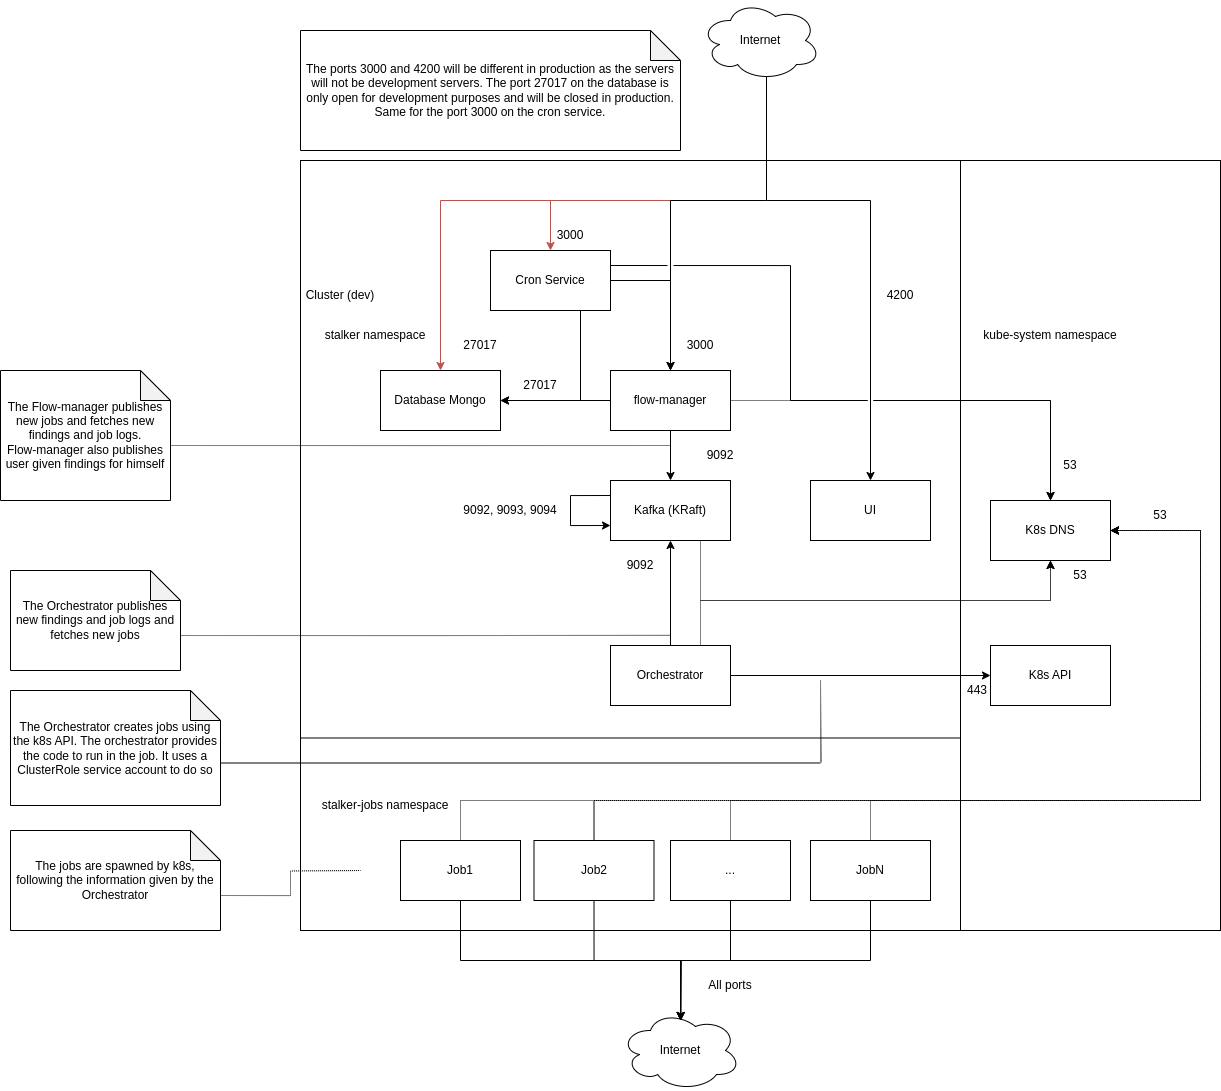

The diagram above was exported from draw.io. Its source (the exported page's mxGraphModel, read from the mxfile embedded in the PNG):
<mxGraphModel dx="2514" dy="2094" grid="1" gridSize="10" guides="1" tooltips="1" connect="1" arrows="1" fold="1" page="1" pageScale="1" pageWidth="827" pageHeight="1169" math="0" shadow="0">
  <root>
    <mxCell id="0" />
    <mxCell id="1" parent="0" />
    <mxCell id="8CN0HJ1yQs-gCxdUufj0-10" value="" style="rounded=0;whiteSpace=wrap;html=1;" parent="1" vertex="1">
      <mxGeometry x="780" y="40" width="260" height="770" as="geometry" />
    </mxCell>
    <mxCell id="8CN0HJ1yQs-gCxdUufj0-1" value="" style="rounded=0;whiteSpace=wrap;html=1;" parent="1" vertex="1">
      <mxGeometry x="120" y="40" width="660" height="770" as="geometry" />
    </mxCell>
    <mxCell id="8CN0HJ1yQs-gCxdUufj0-2" value="Cluster (dev)" style="text;html=1;strokeColor=none;fillColor=none;align=center;verticalAlign=middle;whiteSpace=wrap;rounded=0;" parent="1" vertex="1">
      <mxGeometry x="100" y="160" width="120" height="30" as="geometry" />
    </mxCell>
    <mxCell id="8CN0HJ1yQs-gCxdUufj0-3" value="" style="endArrow=none;html=1;rounded=0;exitX=0;exitY=0.75;exitDx=0;exitDy=0;entryX=1;entryY=0.75;entryDx=0;entryDy=0;" parent="1" source="8CN0HJ1yQs-gCxdUufj0-1" target="8CN0HJ1yQs-gCxdUufj0-1" edge="1">
      <mxGeometry width="50" height="50" relative="1" as="geometry">
        <mxPoint x="390" y="480" as="sourcePoint" />
        <mxPoint x="440" y="430" as="targetPoint" />
      </mxGeometry>
    </mxCell>
    <mxCell id="8CN0HJ1yQs-gCxdUufj0-4" value="UI" style="rounded=0;whiteSpace=wrap;html=1;" parent="1" vertex="1">
      <mxGeometry x="630" y="360" width="120" height="60" as="geometry" />
    </mxCell>
    <mxCell id="8CN0HJ1yQs-gCxdUufj0-33" style="edgeStyle=orthogonalEdgeStyle;rounded=0;orthogonalLoop=1;jettySize=auto;html=1;exitX=0.5;exitY=1;exitDx=0;exitDy=0;entryX=0.5;entryY=0;entryDx=0;entryDy=0;" parent="1" source="8CN0HJ1yQs-gCxdUufj0-5" target="8CN0HJ1yQs-gCxdUufj0-6" edge="1">
      <mxGeometry relative="1" as="geometry" />
    </mxCell>
    <mxCell id="8CN0HJ1yQs-gCxdUufj0-49" style="edgeStyle=orthogonalEdgeStyle;rounded=0;orthogonalLoop=1;jettySize=auto;html=1;exitX=0;exitY=0.5;exitDx=0;exitDy=0;entryX=1;entryY=0.5;entryDx=0;entryDy=0;startArrow=none;startFill=0;" parent="1" source="8CN0HJ1yQs-gCxdUufj0-5" target="8CN0HJ1yQs-gCxdUufj0-32" edge="1">
      <mxGeometry relative="1" as="geometry" />
    </mxCell>
    <mxCell id="8CN0HJ1yQs-gCxdUufj0-5" value="flow-manager" style="rounded=0;whiteSpace=wrap;html=1;" parent="1" vertex="1">
      <mxGeometry x="430" y="250" width="120" height="60" as="geometry" />
    </mxCell>
    <mxCell id="8CN0HJ1yQs-gCxdUufj0-56" style="edgeStyle=orthogonalEdgeStyle;rounded=0;orthogonalLoop=1;jettySize=auto;html=1;exitX=0.75;exitY=1;exitDx=0;exitDy=0;entryX=0.5;entryY=1;entryDx=0;entryDy=0;startArrow=none;startFill=0;dashed=1;dashPattern=1 1;" parent="1" source="8CN0HJ1yQs-gCxdUufj0-6" target="8CN0HJ1yQs-gCxdUufj0-11" edge="1">
      <mxGeometry relative="1" as="geometry">
        <Array as="points">
          <mxPoint x="520" y="480" />
          <mxPoint x="870" y="480" />
        </Array>
      </mxGeometry>
    </mxCell>
    <mxCell id="8CN0HJ1yQs-gCxdUufj0-58" style="edgeStyle=orthogonalEdgeStyle;rounded=0;orthogonalLoop=1;jettySize=auto;html=1;exitX=0.5;exitY=1;exitDx=0;exitDy=0;entryX=0.5;entryY=0;entryDx=0;entryDy=0;startArrow=classic;startFill=1;endArrow=none;endFill=0;" parent="1" source="8CN0HJ1yQs-gCxdUufj0-6" target="8CN0HJ1yQs-gCxdUufj0-9" edge="1">
      <mxGeometry relative="1" as="geometry" />
    </mxCell>
    <mxCell id="8CN0HJ1yQs-gCxdUufj0-6" value="Kafka (KRaft)" style="rounded=0;whiteSpace=wrap;html=1;" parent="1" vertex="1">
      <mxGeometry x="430" y="360" width="120" height="60" as="geometry" />
    </mxCell>
    <mxCell id="8CN0HJ1yQs-gCxdUufj0-7" value="Internet" style="ellipse;shape=cloud;whiteSpace=wrap;html=1;" parent="1" vertex="1">
      <mxGeometry x="440" y="890" width="120" height="80" as="geometry" />
    </mxCell>
    <mxCell id="8CN0HJ1yQs-gCxdUufj0-43" style="edgeStyle=orthogonalEdgeStyle;rounded=0;orthogonalLoop=1;jettySize=auto;html=1;exitX=0.55;exitY=0.95;exitDx=0;exitDy=0;exitPerimeter=0;entryX=0.5;entryY=0;entryDx=0;entryDy=0;startArrow=none;startFill=0;" parent="1" source="8CN0HJ1yQs-gCxdUufj0-8" target="8CN0HJ1yQs-gCxdUufj0-4" edge="1">
      <mxGeometry relative="1" as="geometry">
        <Array as="points">
          <mxPoint x="586" y="80" />
          <mxPoint x="690" y="80" />
        </Array>
      </mxGeometry>
    </mxCell>
    <mxCell id="37xlcVp9jwFYObAwoHpa-2" style="edgeStyle=orthogonalEdgeStyle;rounded=0;orthogonalLoop=1;jettySize=auto;html=1;exitX=0.55;exitY=0.95;exitDx=0;exitDy=0;exitPerimeter=0;entryX=0.5;entryY=0;entryDx=0;entryDy=0;strokeColor=#b85450;" parent="1" source="8CN0HJ1yQs-gCxdUufj0-8" target="37xlcVp9jwFYObAwoHpa-1" edge="1">
      <mxGeometry relative="1" as="geometry">
        <Array as="points">
          <mxPoint x="586" y="80" />
          <mxPoint x="370" y="80" />
        </Array>
      </mxGeometry>
    </mxCell>
    <mxCell id="8CN0HJ1yQs-gCxdUufj0-8" value="Internet" style="ellipse;shape=cloud;whiteSpace=wrap;html=1;" parent="1" vertex="1">
      <mxGeometry x="520" y="-120" width="120" height="80" as="geometry" />
    </mxCell>
    <mxCell id="8CN0HJ1yQs-gCxdUufj0-59" style="edgeStyle=orthogonalEdgeStyle;rounded=0;orthogonalLoop=1;jettySize=auto;html=1;exitX=1;exitY=0.5;exitDx=0;exitDy=0;entryX=0;entryY=0.5;entryDx=0;entryDy=0;startArrow=none;startFill=0;" parent="1" source="8CN0HJ1yQs-gCxdUufj0-9" target="8CN0HJ1yQs-gCxdUufj0-12" edge="1">
      <mxGeometry relative="1" as="geometry" />
    </mxCell>
    <mxCell id="8CN0HJ1yQs-gCxdUufj0-60" style="edgeStyle=orthogonalEdgeStyle;rounded=0;orthogonalLoop=1;jettySize=auto;html=1;exitX=0.75;exitY=0;exitDx=0;exitDy=0;entryX=0.5;entryY=1;entryDx=0;entryDy=0;startArrow=none;startFill=0;dashed=1;dashPattern=1 1;" parent="1" source="8CN0HJ1yQs-gCxdUufj0-9" target="8CN0HJ1yQs-gCxdUufj0-11" edge="1">
      <mxGeometry relative="1" as="geometry">
        <Array as="points">
          <mxPoint x="520" y="480" />
          <mxPoint x="870" y="480" />
        </Array>
      </mxGeometry>
    </mxCell>
    <mxCell id="8CN0HJ1yQs-gCxdUufj0-9" value="Orchestrator" style="rounded=0;whiteSpace=wrap;html=1;" parent="1" vertex="1">
      <mxGeometry x="430" y="525" width="120" height="60" as="geometry" />
    </mxCell>
    <mxCell id="8CN0HJ1yQs-gCxdUufj0-11" value="K8s DNS" style="rounded=0;whiteSpace=wrap;html=1;" parent="1" vertex="1">
      <mxGeometry x="810" y="380" width="120" height="60" as="geometry" />
    </mxCell>
    <mxCell id="8CN0HJ1yQs-gCxdUufj0-12" value="K8s API" style="rounded=0;whiteSpace=wrap;html=1;" parent="1" vertex="1">
      <mxGeometry x="810" y="525" width="120" height="60" as="geometry" />
    </mxCell>
    <mxCell id="8CN0HJ1yQs-gCxdUufj0-13" value="stalker namespace" style="text;html=1;strokeColor=none;fillColor=none;align=center;verticalAlign=middle;whiteSpace=wrap;rounded=0;" parent="1" vertex="1">
      <mxGeometry x="120" y="200" width="150" height="30" as="geometry" />
    </mxCell>
    <mxCell id="8CN0HJ1yQs-gCxdUufj0-14" value="stalker-jobs namespace" style="text;html=1;strokeColor=none;fillColor=none;align=center;verticalAlign=middle;whiteSpace=wrap;rounded=0;" parent="1" vertex="1">
      <mxGeometry x="130" y="670" width="150" height="30" as="geometry" />
    </mxCell>
    <mxCell id="8CN0HJ1yQs-gCxdUufj0-15" value="kube-system namespace" style="text;html=1;strokeColor=none;fillColor=none;align=center;verticalAlign=middle;whiteSpace=wrap;rounded=0;" parent="1" vertex="1">
      <mxGeometry x="800" y="200" width="140" height="30" as="geometry" />
    </mxCell>
    <mxCell id="8CN0HJ1yQs-gCxdUufj0-20" style="edgeStyle=orthogonalEdgeStyle;rounded=0;orthogonalLoop=1;jettySize=auto;html=1;exitX=0.5;exitY=1;exitDx=0;exitDy=0;entryX=0.504;entryY=0.125;entryDx=0;entryDy=0;entryPerimeter=0;" parent="1" source="8CN0HJ1yQs-gCxdUufj0-16" target="8CN0HJ1yQs-gCxdUufj0-7" edge="1">
      <mxGeometry relative="1" as="geometry">
        <Array as="points">
          <mxPoint x="280" y="840" />
          <mxPoint x="501" y="840" />
        </Array>
      </mxGeometry>
    </mxCell>
    <mxCell id="8CN0HJ1yQs-gCxdUufj0-27" style="edgeStyle=orthogonalEdgeStyle;rounded=0;orthogonalLoop=1;jettySize=auto;html=1;exitX=0.5;exitY=0;exitDx=0;exitDy=0;entryX=1;entryY=0.5;entryDx=0;entryDy=0;dashed=1;dashPattern=1 1;" parent="1" source="8CN0HJ1yQs-gCxdUufj0-16" target="8CN0HJ1yQs-gCxdUufj0-11" edge="1">
      <mxGeometry relative="1" as="geometry">
        <Array as="points">
          <mxPoint x="280" y="680" />
          <mxPoint x="1020" y="680" />
          <mxPoint x="1020" y="410" />
        </Array>
      </mxGeometry>
    </mxCell>
    <mxCell id="8CN0HJ1yQs-gCxdUufj0-16" value="Job1" style="rounded=0;whiteSpace=wrap;html=1;" parent="1" vertex="1">
      <mxGeometry x="220" y="720" width="120" height="60" as="geometry" />
    </mxCell>
    <mxCell id="8CN0HJ1yQs-gCxdUufj0-21" style="edgeStyle=orthogonalEdgeStyle;rounded=0;orthogonalLoop=1;jettySize=auto;html=1;exitX=0.5;exitY=1;exitDx=0;exitDy=0;" parent="1" source="8CN0HJ1yQs-gCxdUufj0-17" edge="1">
      <mxGeometry relative="1" as="geometry">
        <mxPoint x="500" y="900" as="targetPoint" />
        <Array as="points">
          <mxPoint x="414" y="840" />
          <mxPoint x="500" y="840" />
        </Array>
      </mxGeometry>
    </mxCell>
    <mxCell id="8CN0HJ1yQs-gCxdUufj0-28" style="edgeStyle=orthogonalEdgeStyle;rounded=0;orthogonalLoop=1;jettySize=auto;html=1;exitX=0.5;exitY=0;exitDx=0;exitDy=0;dashed=1;dashPattern=1 1;" parent="1" source="8CN0HJ1yQs-gCxdUufj0-17" edge="1">
      <mxGeometry relative="1" as="geometry">
        <mxPoint x="930" y="410" as="targetPoint" />
        <Array as="points">
          <mxPoint x="414" y="680" />
          <mxPoint x="1020" y="680" />
          <mxPoint x="1020" y="410" />
        </Array>
      </mxGeometry>
    </mxCell>
    <mxCell id="8CN0HJ1yQs-gCxdUufj0-17" value="Job2" style="rounded=0;whiteSpace=wrap;html=1;" parent="1" vertex="1">
      <mxGeometry x="353.5" y="720" width="120" height="60" as="geometry" />
    </mxCell>
    <mxCell id="8CN0HJ1yQs-gCxdUufj0-22" style="edgeStyle=orthogonalEdgeStyle;rounded=0;orthogonalLoop=1;jettySize=auto;html=1;exitX=0.5;exitY=1;exitDx=0;exitDy=0;" parent="1" source="8CN0HJ1yQs-gCxdUufj0-18" edge="1">
      <mxGeometry relative="1" as="geometry">
        <mxPoint x="500" y="900" as="targetPoint" />
      </mxGeometry>
    </mxCell>
    <mxCell id="8CN0HJ1yQs-gCxdUufj0-29" style="edgeStyle=orthogonalEdgeStyle;rounded=0;orthogonalLoop=1;jettySize=auto;html=1;exitX=0.5;exitY=0;exitDx=0;exitDy=0;dashed=1;dashPattern=1 1;" parent="1" source="8CN0HJ1yQs-gCxdUufj0-18" edge="1">
      <mxGeometry relative="1" as="geometry">
        <mxPoint x="930" y="410" as="targetPoint" />
        <Array as="points">
          <mxPoint x="550" y="680" />
          <mxPoint x="1020" y="680" />
          <mxPoint x="1020" y="410" />
        </Array>
      </mxGeometry>
    </mxCell>
    <mxCell id="8CN0HJ1yQs-gCxdUufj0-18" value="..." style="rounded=0;whiteSpace=wrap;html=1;" parent="1" vertex="1">
      <mxGeometry x="490" y="720" width="120" height="60" as="geometry" />
    </mxCell>
    <mxCell id="8CN0HJ1yQs-gCxdUufj0-23" style="edgeStyle=orthogonalEdgeStyle;rounded=0;orthogonalLoop=1;jettySize=auto;html=1;exitX=0.5;exitY=1;exitDx=0;exitDy=0;" parent="1" source="8CN0HJ1yQs-gCxdUufj0-19" edge="1">
      <mxGeometry relative="1" as="geometry">
        <mxPoint x="500" y="900" as="targetPoint" />
      </mxGeometry>
    </mxCell>
    <mxCell id="8CN0HJ1yQs-gCxdUufj0-30" style="edgeStyle=orthogonalEdgeStyle;rounded=0;orthogonalLoop=1;jettySize=auto;html=1;exitX=0.5;exitY=0;exitDx=0;exitDy=0;dashed=1;dashPattern=1 1;" parent="1" source="8CN0HJ1yQs-gCxdUufj0-19" edge="1">
      <mxGeometry relative="1" as="geometry">
        <mxPoint x="930" y="410" as="targetPoint" />
        <Array as="points">
          <mxPoint x="690" y="680" />
          <mxPoint x="1020" y="680" />
          <mxPoint x="1020" y="410" />
        </Array>
      </mxGeometry>
    </mxCell>
    <mxCell id="8CN0HJ1yQs-gCxdUufj0-19" value="JobN" style="rounded=0;whiteSpace=wrap;html=1;" parent="1" vertex="1">
      <mxGeometry x="630" y="720" width="120" height="60" as="geometry" />
    </mxCell>
    <mxCell id="8CN0HJ1yQs-gCxdUufj0-24" value="All ports" style="text;html=1;strokeColor=none;fillColor=none;align=center;verticalAlign=middle;whiteSpace=wrap;rounded=0;" parent="1" vertex="1">
      <mxGeometry x="520" y="850" width="60" height="30" as="geometry" />
    </mxCell>
    <mxCell id="8CN0HJ1yQs-gCxdUufj0-31" value="53" style="text;html=1;strokeColor=none;fillColor=none;align=center;verticalAlign=middle;whiteSpace=wrap;rounded=0;" parent="1" vertex="1">
      <mxGeometry x="950" y="380" width="60" height="30" as="geometry" />
    </mxCell>
    <mxCell id="8CN0HJ1yQs-gCxdUufj0-32" value="Database Mongo" style="rounded=0;whiteSpace=wrap;html=1;" parent="1" vertex="1">
      <mxGeometry x="200" y="250" width="120" height="60" as="geometry" />
    </mxCell>
    <mxCell id="8CN0HJ1yQs-gCxdUufj0-38" style="edgeStyle=orthogonalEdgeStyle;rounded=0;orthogonalLoop=1;jettySize=auto;html=1;exitX=0;exitY=0.25;exitDx=0;exitDy=0;entryX=0;entryY=0.75;entryDx=0;entryDy=0;startArrow=none;startFill=0;" parent="1" source="8CN0HJ1yQs-gCxdUufj0-6" target="8CN0HJ1yQs-gCxdUufj0-6" edge="1">
      <mxGeometry relative="1" as="geometry">
        <mxPoint x="320" y="405" as="sourcePoint" />
        <Array as="points">
          <mxPoint x="390" y="375" />
          <mxPoint x="390" y="405" />
        </Array>
      </mxGeometry>
    </mxCell>
    <mxCell id="8CN0HJ1yQs-gCxdUufj0-40" value="9092, 9093, 9094" style="text;html=1;strokeColor=none;fillColor=none;align=center;verticalAlign=middle;whiteSpace=wrap;rounded=0;" parent="1" vertex="1">
      <mxGeometry x="280" y="375" width="100" height="30" as="geometry" />
    </mxCell>
    <mxCell id="8CN0HJ1yQs-gCxdUufj0-42" value="9092" style="text;html=1;strokeColor=none;fillColor=none;align=center;verticalAlign=middle;whiteSpace=wrap;rounded=0;" parent="1" vertex="1">
      <mxGeometry x="510" y="320" width="60" height="30" as="geometry" />
    </mxCell>
    <mxCell id="8CN0HJ1yQs-gCxdUufj0-44" value="4200" style="text;html=1;strokeColor=none;fillColor=none;align=center;verticalAlign=middle;whiteSpace=wrap;rounded=0;" parent="1" vertex="1">
      <mxGeometry x="690" y="160" width="60" height="30" as="geometry" />
    </mxCell>
    <mxCell id="8CN0HJ1yQs-gCxdUufj0-48" value="3000" style="text;html=1;strokeColor=none;fillColor=none;align=center;verticalAlign=middle;whiteSpace=wrap;rounded=0;" parent="1" vertex="1">
      <mxGeometry x="490" y="210" width="60" height="30" as="geometry" />
    </mxCell>
    <mxCell id="8CN0HJ1yQs-gCxdUufj0-50" value="27017" style="text;html=1;strokeColor=none;fillColor=none;align=center;verticalAlign=middle;whiteSpace=wrap;rounded=0;" parent="1" vertex="1">
      <mxGeometry x="330" y="250" width="60" height="30" as="geometry" />
    </mxCell>
    <mxCell id="8CN0HJ1yQs-gCxdUufj0-51" style="edgeStyle=orthogonalEdgeStyle;rounded=0;orthogonalLoop=1;jettySize=auto;html=1;exitX=1;exitY=0.5;exitDx=0;exitDy=0;entryX=0.5;entryY=0;entryDx=0;entryDy=0;startArrow=none;startFill=0;dashed=1;dashPattern=1 1;jumpStyle=gap;" parent="1" source="8CN0HJ1yQs-gCxdUufj0-5" target="8CN0HJ1yQs-gCxdUufj0-11" edge="1">
      <mxGeometry relative="1" as="geometry" />
    </mxCell>
    <mxCell id="8CN0HJ1yQs-gCxdUufj0-53" value="53" style="text;html=1;strokeColor=none;fillColor=none;align=center;verticalAlign=middle;whiteSpace=wrap;rounded=0;" parent="1" vertex="1">
      <mxGeometry x="860" y="330" width="60" height="30" as="geometry" />
    </mxCell>
    <mxCell id="8CN0HJ1yQs-gCxdUufj0-57" value="53" style="text;html=1;strokeColor=none;fillColor=none;align=center;verticalAlign=middle;whiteSpace=wrap;rounded=0;" parent="1" vertex="1">
      <mxGeometry x="870" y="440" width="60" height="30" as="geometry" />
    </mxCell>
    <mxCell id="8CN0HJ1yQs-gCxdUufj0-62" value="27017" style="text;html=1;strokeColor=none;fillColor=none;align=center;verticalAlign=middle;whiteSpace=wrap;rounded=0;" parent="1" vertex="1">
      <mxGeometry x="270" y="210" width="60" height="30" as="geometry" />
    </mxCell>
    <mxCell id="8CN0HJ1yQs-gCxdUufj0-61" style="edgeStyle=orthogonalEdgeStyle;rounded=0;orthogonalLoop=1;jettySize=auto;html=1;exitX=0.55;exitY=0.95;exitDx=0;exitDy=0;exitPerimeter=0;entryX=0.5;entryY=0;entryDx=0;entryDy=0;startArrow=none;startFill=0;fillColor=#f8cecc;strokeColor=#b85450;" parent="1" source="8CN0HJ1yQs-gCxdUufj0-8" target="8CN0HJ1yQs-gCxdUufj0-32" edge="1">
      <mxGeometry relative="1" as="geometry">
        <Array as="points">
          <mxPoint x="586" y="80" />
          <mxPoint x="260" y="80" />
        </Array>
      </mxGeometry>
    </mxCell>
    <mxCell id="8CN0HJ1yQs-gCxdUufj0-45" style="edgeStyle=orthogonalEdgeStyle;rounded=0;orthogonalLoop=1;jettySize=auto;html=1;exitX=0.55;exitY=0.95;exitDx=0;exitDy=0;exitPerimeter=0;entryX=0.5;entryY=0;entryDx=0;entryDy=0;startArrow=none;startFill=0;" parent="1" source="8CN0HJ1yQs-gCxdUufj0-8" target="8CN0HJ1yQs-gCxdUufj0-5" edge="1">
      <mxGeometry relative="1" as="geometry">
        <Array as="points">
          <mxPoint x="586" y="80" />
          <mxPoint x="490" y="80" />
        </Array>
      </mxGeometry>
    </mxCell>
    <mxCell id="8CN0HJ1yQs-gCxdUufj0-63" value="443" style="text;html=1;strokeColor=none;fillColor=none;align=center;verticalAlign=middle;whiteSpace=wrap;rounded=0;" parent="1" vertex="1">
      <mxGeometry x="767" y="555" width="60" height="30" as="geometry" />
    </mxCell>
    <mxCell id="8CN0HJ1yQs-gCxdUufj0-68" value="9092" style="text;html=1;strokeColor=none;fillColor=none;align=center;verticalAlign=middle;whiteSpace=wrap;rounded=0;" parent="1" vertex="1">
      <mxGeometry x="430" y="430" width="60" height="30" as="geometry" />
    </mxCell>
    <mxCell id="8CN0HJ1yQs-gCxdUufj0-71" style="edgeStyle=orthogonalEdgeStyle;rounded=0;orthogonalLoop=1;jettySize=auto;html=1;exitX=0;exitY=0;exitDx=170;exitDy=75;exitPerimeter=0;dashed=1;dashPattern=1 1;startArrow=none;startFill=0;endArrow=none;endFill=0;" parent="1" source="8CN0HJ1yQs-gCxdUufj0-69" edge="1">
      <mxGeometry relative="1" as="geometry">
        <mxPoint x="490" y="325" as="targetPoint" />
      </mxGeometry>
    </mxCell>
    <mxCell id="8CN0HJ1yQs-gCxdUufj0-69" value="The Flow-manager publishes new jobs and fetches new findings and job logs.&lt;br&gt;Flow-manager also publishes user given findings for himself" style="shape=note;whiteSpace=wrap;html=1;backgroundOutline=1;darkOpacity=0.05;" parent="1" vertex="1">
      <mxGeometry x="-180" y="250" width="170" height="130" as="geometry" />
    </mxCell>
    <mxCell id="8CN0HJ1yQs-gCxdUufj0-74" style="edgeStyle=orthogonalEdgeStyle;rounded=0;orthogonalLoop=1;jettySize=auto;html=1;exitX=0;exitY=0;exitDx=170;exitDy=65;exitPerimeter=0;dashed=1;dashPattern=1 1;startArrow=none;startFill=0;endArrow=none;endFill=0;" parent="1" source="8CN0HJ1yQs-gCxdUufj0-70" edge="1">
      <mxGeometry relative="1" as="geometry">
        <mxPoint x="490" y="514.8823529411766" as="targetPoint" />
      </mxGeometry>
    </mxCell>
    <mxCell id="8CN0HJ1yQs-gCxdUufj0-70" value="The Orchestrator publishes new findings and job logs and fetches new jobs" style="shape=note;whiteSpace=wrap;html=1;backgroundOutline=1;darkOpacity=0.05;" parent="1" vertex="1">
      <mxGeometry x="-170" y="450" width="170" height="100" as="geometry" />
    </mxCell>
    <mxCell id="8CN0HJ1yQs-gCxdUufj0-76" style="edgeStyle=orthogonalEdgeStyle;rounded=0;orthogonalLoop=1;jettySize=auto;html=1;exitX=0;exitY=0;exitDx=170;exitDy=72.5;exitPerimeter=0;dashed=1;dashPattern=1 1;startArrow=none;startFill=0;endArrow=none;endFill=0;" parent="1" source="8CN0HJ1yQs-gCxdUufj0-75" edge="1">
      <mxGeometry relative="1" as="geometry">
        <mxPoint x="640" y="560" as="targetPoint" />
      </mxGeometry>
    </mxCell>
    <mxCell id="8CN0HJ1yQs-gCxdUufj0-75" value="The Orchestrator creates jobs using the k8s API. The orchestrator provides the code to run in the job. It uses a ClusterRole service account to do so" style="shape=note;whiteSpace=wrap;html=1;backgroundOutline=1;darkOpacity=0.05;" parent="1" vertex="1">
      <mxGeometry x="-170" y="570" width="210" height="115" as="geometry" />
    </mxCell>
    <mxCell id="8CN0HJ1yQs-gCxdUufj0-78" style="edgeStyle=orthogonalEdgeStyle;rounded=0;orthogonalLoop=1;jettySize=auto;html=1;exitX=0;exitY=0;exitDx=210;exitDy=65;exitPerimeter=0;dashed=1;dashPattern=1 1;startArrow=none;startFill=0;endArrow=none;endFill=0;" parent="1" source="8CN0HJ1yQs-gCxdUufj0-77" edge="1">
      <mxGeometry relative="1" as="geometry">
        <mxPoint x="180" y="750" as="targetPoint" />
      </mxGeometry>
    </mxCell>
    <mxCell id="8CN0HJ1yQs-gCxdUufj0-77" value="The jobs are spawned by k8s, following the information given by the Orchestrator" style="shape=note;whiteSpace=wrap;html=1;backgroundOutline=1;darkOpacity=0.05;" parent="1" vertex="1">
      <mxGeometry x="-170" y="710" width="210" height="100" as="geometry" />
    </mxCell>
    <mxCell id="8CN0HJ1yQs-gCxdUufj0-79" value="The ports 3000 and 4200 will be different in production as the servers will not be development servers. The port 27017 on the database is only open for development purposes and will be closed in production. Same for the port 3000 on the cron service." style="shape=note;whiteSpace=wrap;html=1;backgroundOutline=1;darkOpacity=0.05;" parent="1" vertex="1">
      <mxGeometry x="120" y="-90" width="380" height="120" as="geometry" />
    </mxCell>
    <mxCell id="37xlcVp9jwFYObAwoHpa-3" style="edgeStyle=orthogonalEdgeStyle;rounded=0;orthogonalLoop=1;jettySize=auto;html=1;exitX=0.75;exitY=1;exitDx=0;exitDy=0;entryX=1;entryY=0.5;entryDx=0;entryDy=0;" parent="1" source="37xlcVp9jwFYObAwoHpa-1" target="8CN0HJ1yQs-gCxdUufj0-32" edge="1">
      <mxGeometry relative="1" as="geometry">
        <Array as="points">
          <mxPoint x="400" y="280" />
        </Array>
      </mxGeometry>
    </mxCell>
    <mxCell id="37xlcVp9jwFYObAwoHpa-5" style="edgeStyle=orthogonalEdgeStyle;rounded=0;orthogonalLoop=1;jettySize=auto;html=1;exitX=1;exitY=0.5;exitDx=0;exitDy=0;entryX=0.5;entryY=0;entryDx=0;entryDy=0;" parent="1" source="37xlcVp9jwFYObAwoHpa-1" target="8CN0HJ1yQs-gCxdUufj0-5" edge="1">
      <mxGeometry relative="1" as="geometry" />
    </mxCell>
    <mxCell id="37xlcVp9jwFYObAwoHpa-7" style="edgeStyle=orthogonalEdgeStyle;rounded=0;orthogonalLoop=1;jettySize=auto;html=1;exitX=1;exitY=0.25;exitDx=0;exitDy=0;entryX=0.5;entryY=0;entryDx=0;entryDy=0;jumpStyle=gap;" parent="1" source="37xlcVp9jwFYObAwoHpa-1" target="8CN0HJ1yQs-gCxdUufj0-11" edge="1">
      <mxGeometry relative="1" as="geometry">
        <Array as="points">
          <mxPoint x="610" y="145" />
          <mxPoint x="610" y="280" />
          <mxPoint x="870" y="280" />
        </Array>
      </mxGeometry>
    </mxCell>
    <mxCell id="37xlcVp9jwFYObAwoHpa-1" value="Cron Service" style="rounded=0;whiteSpace=wrap;html=1;" parent="1" vertex="1">
      <mxGeometry x="310" y="130" width="120" height="60" as="geometry" />
    </mxCell>
    <mxCell id="37xlcVp9jwFYObAwoHpa-6" value="3000" style="text;html=1;strokeColor=none;fillColor=none;align=center;verticalAlign=middle;whiteSpace=wrap;rounded=0;" parent="1" vertex="1">
      <mxGeometry x="360" y="100" width="60" height="30" as="geometry" />
    </mxCell>
  </root>
</mxGraphModel>